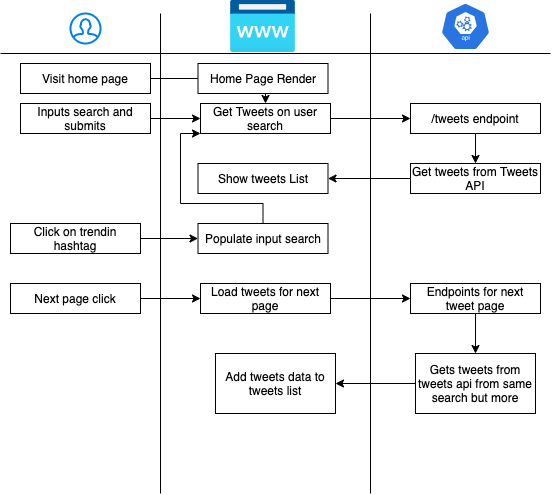

The diagram above was exported from draw.io. Its source (the exported page's mxGraphModel, read from the mxfile embedded in the PNG):
<mxGraphModel dx="1186" dy="603" grid="1" gridSize="10" guides="1" tooltips="1" connect="1" arrows="1" fold="1" page="1" pageScale="1" pageWidth="850" pageHeight="1100" math="0" shadow="0">
  <root>
    <mxCell id="0" />
    <mxCell id="1" parent="0" />
    <mxCell id="PTlEgPCik42OWs_M1_4y-1" value="" style="html=1;verticalLabelPosition=bottom;align=center;labelBackgroundColor=#ffffff;verticalAlign=top;strokeWidth=2;strokeColor=#0080F0;shadow=0;dashed=0;shape=mxgraph.ios7.icons.user;" vertex="1" parent="1">
      <mxGeometry x="120" y="120" width="30" height="30" as="geometry" />
    </mxCell>
    <mxCell id="PTlEgPCik42OWs_M1_4y-2" value="" style="aspect=fixed;html=1;points=[];align=center;image;fontSize=12;image=img/lib/azure2/app_services/App_Service_Domains.svg;" vertex="1" parent="1">
      <mxGeometry x="280" y="107" width="65" height="52" as="geometry" />
    </mxCell>
    <mxCell id="PTlEgPCik42OWs_M1_4y-3" value="" style="html=1;dashed=0;whitespace=wrap;fillColor=#2875E2;strokeColor=#ffffff;points=[[0.005,0.63,0],[0.1,0.2,0],[0.9,0.2,0],[0.5,0,0],[0.995,0.63,0],[0.72,0.99,0],[0.5,1,0],[0.28,0.99,0]];shape=mxgraph.kubernetes.icon;prIcon=api" vertex="1" parent="1">
      <mxGeometry x="490" y="109" width="50" height="48" as="geometry" />
    </mxCell>
    <mxCell id="PTlEgPCik42OWs_M1_4y-5" value="" style="endArrow=none;html=1;" edge="1" parent="1">
      <mxGeometry width="50" height="50" relative="1" as="geometry">
        <mxPoint x="210" y="600" as="sourcePoint" />
        <mxPoint x="210" y="120" as="targetPoint" />
      </mxGeometry>
    </mxCell>
    <mxCell id="PTlEgPCik42OWs_M1_4y-7" value="" style="endArrow=none;html=1;" edge="1" parent="1">
      <mxGeometry width="50" height="50" relative="1" as="geometry">
        <mxPoint x="420" y="600" as="sourcePoint" />
        <mxPoint x="420" y="120" as="targetPoint" />
      </mxGeometry>
    </mxCell>
    <mxCell id="PTlEgPCik42OWs_M1_4y-8" value="" style="endArrow=none;html=1;" edge="1" parent="1">
      <mxGeometry width="50" height="50" relative="1" as="geometry">
        <mxPoint x="50" y="160" as="sourcePoint" />
        <mxPoint x="600" y="160" as="targetPoint" />
      </mxGeometry>
    </mxCell>
    <mxCell id="PTlEgPCik42OWs_M1_4y-17" value="" style="edgeStyle=orthogonalEdgeStyle;rounded=0;orthogonalLoop=1;jettySize=auto;html=1;" edge="1" parent="1" source="PTlEgPCik42OWs_M1_4y-10" target="PTlEgPCik42OWs_M1_4y-13">
      <mxGeometry relative="1" as="geometry" />
    </mxCell>
    <mxCell id="PTlEgPCik42OWs_M1_4y-10" value="Visit home page" style="rounded=0;whiteSpace=wrap;html=1;" vertex="1" parent="1">
      <mxGeometry x="70" y="170" width="130" height="30" as="geometry" />
    </mxCell>
    <mxCell id="PTlEgPCik42OWs_M1_4y-11" value="Home Page Render" style="rounded=0;whiteSpace=wrap;html=1;" vertex="1" parent="1">
      <mxGeometry x="247.5" y="170" width="130" height="30" as="geometry" />
    </mxCell>
    <mxCell id="PTlEgPCik42OWs_M1_4y-15" value="" style="edgeStyle=orthogonalEdgeStyle;rounded=0;orthogonalLoop=1;jettySize=auto;html=1;" edge="1" parent="1" source="PTlEgPCik42OWs_M1_4y-12" target="PTlEgPCik42OWs_M1_4y-13">
      <mxGeometry relative="1" as="geometry" />
    </mxCell>
    <mxCell id="PTlEgPCik42OWs_M1_4y-12" value="Inputs search and submits" style="rounded=0;whiteSpace=wrap;html=1;" vertex="1" parent="1">
      <mxGeometry x="70" y="210" width="130" height="30" as="geometry" />
    </mxCell>
    <mxCell id="PTlEgPCik42OWs_M1_4y-16" value="" style="edgeStyle=orthogonalEdgeStyle;rounded=0;orthogonalLoop=1;jettySize=auto;html=1;" edge="1" parent="1" source="PTlEgPCik42OWs_M1_4y-13" target="PTlEgPCik42OWs_M1_4y-14">
      <mxGeometry relative="1" as="geometry" />
    </mxCell>
    <mxCell id="PTlEgPCik42OWs_M1_4y-13" value="Get Tweets on user search" style="rounded=0;whiteSpace=wrap;html=1;" vertex="1" parent="1">
      <mxGeometry x="250" y="210" width="130" height="30" as="geometry" />
    </mxCell>
    <mxCell id="PTlEgPCik42OWs_M1_4y-19" value="" style="edgeStyle=orthogonalEdgeStyle;rounded=0;orthogonalLoop=1;jettySize=auto;html=1;" edge="1" parent="1" source="PTlEgPCik42OWs_M1_4y-14" target="PTlEgPCik42OWs_M1_4y-18">
      <mxGeometry relative="1" as="geometry" />
    </mxCell>
    <mxCell id="PTlEgPCik42OWs_M1_4y-14" value="/tweets endpoint" style="rounded=0;whiteSpace=wrap;html=1;" vertex="1" parent="1">
      <mxGeometry x="460" y="210" width="130" height="30" as="geometry" />
    </mxCell>
    <mxCell id="PTlEgPCik42OWs_M1_4y-21" value="" style="edgeStyle=orthogonalEdgeStyle;rounded=0;orthogonalLoop=1;jettySize=auto;html=1;" edge="1" parent="1" source="PTlEgPCik42OWs_M1_4y-18" target="PTlEgPCik42OWs_M1_4y-20">
      <mxGeometry relative="1" as="geometry" />
    </mxCell>
    <mxCell id="PTlEgPCik42OWs_M1_4y-18" value="Get tweets from Tweets API" style="rounded=0;whiteSpace=wrap;html=1;" vertex="1" parent="1">
      <mxGeometry x="460" y="270" width="130" height="30" as="geometry" />
    </mxCell>
    <mxCell id="PTlEgPCik42OWs_M1_4y-20" value="Show tweets List" style="rounded=0;whiteSpace=wrap;html=1;" vertex="1" parent="1">
      <mxGeometry x="247.5" y="270" width="130" height="30" as="geometry" />
    </mxCell>
    <mxCell id="PTlEgPCik42OWs_M1_4y-25" value="" style="edgeStyle=orthogonalEdgeStyle;rounded=0;orthogonalLoop=1;jettySize=auto;html=1;" edge="1" parent="1" source="PTlEgPCik42OWs_M1_4y-22" target="PTlEgPCik42OWs_M1_4y-23">
      <mxGeometry relative="1" as="geometry" />
    </mxCell>
    <mxCell id="PTlEgPCik42OWs_M1_4y-22" value="Click on trendin hashtag" style="rounded=0;whiteSpace=wrap;html=1;" vertex="1" parent="1">
      <mxGeometry x="60" y="330" width="130" height="30" as="geometry" />
    </mxCell>
    <mxCell id="PTlEgPCik42OWs_M1_4y-26" style="edgeStyle=orthogonalEdgeStyle;rounded=0;orthogonalLoop=1;jettySize=auto;html=1;entryX=0;entryY=1;entryDx=0;entryDy=0;" edge="1" parent="1" source="PTlEgPCik42OWs_M1_4y-23" target="PTlEgPCik42OWs_M1_4y-13">
      <mxGeometry relative="1" as="geometry">
        <Array as="points">
          <mxPoint x="313" y="310" />
          <mxPoint x="230" y="310" />
          <mxPoint x="230" y="240" />
        </Array>
      </mxGeometry>
    </mxCell>
    <mxCell id="PTlEgPCik42OWs_M1_4y-23" value="Populate input search" style="rounded=0;whiteSpace=wrap;html=1;" vertex="1" parent="1">
      <mxGeometry x="247.5" y="330" width="130" height="30" as="geometry" />
    </mxCell>
    <mxCell id="PTlEgPCik42OWs_M1_4y-30" value="" style="edgeStyle=orthogonalEdgeStyle;rounded=0;orthogonalLoop=1;jettySize=auto;html=1;" edge="1" parent="1" source="PTlEgPCik42OWs_M1_4y-27" target="PTlEgPCik42OWs_M1_4y-28">
      <mxGeometry relative="1" as="geometry" />
    </mxCell>
    <mxCell id="PTlEgPCik42OWs_M1_4y-27" value="Next page click" style="rounded=0;whiteSpace=wrap;html=1;" vertex="1" parent="1">
      <mxGeometry x="60" y="390" width="130" height="30" as="geometry" />
    </mxCell>
    <mxCell id="PTlEgPCik42OWs_M1_4y-31" value="" style="edgeStyle=orthogonalEdgeStyle;rounded=0;orthogonalLoop=1;jettySize=auto;html=1;" edge="1" parent="1" source="PTlEgPCik42OWs_M1_4y-28" target="PTlEgPCik42OWs_M1_4y-29">
      <mxGeometry relative="1" as="geometry" />
    </mxCell>
    <mxCell id="PTlEgPCik42OWs_M1_4y-28" value="Load tweets for next page" style="rounded=0;whiteSpace=wrap;html=1;" vertex="1" parent="1">
      <mxGeometry x="250" y="390" width="130" height="30" as="geometry" />
    </mxCell>
    <mxCell id="PTlEgPCik42OWs_M1_4y-37" value="" style="edgeStyle=orthogonalEdgeStyle;rounded=0;orthogonalLoop=1;jettySize=auto;html=1;" edge="1" parent="1" source="PTlEgPCik42OWs_M1_4y-29" target="PTlEgPCik42OWs_M1_4y-34">
      <mxGeometry relative="1" as="geometry" />
    </mxCell>
    <mxCell id="PTlEgPCik42OWs_M1_4y-29" value="Endpoints for next tweet page" style="rounded=0;whiteSpace=wrap;html=1;" vertex="1" parent="1">
      <mxGeometry x="460" y="390" width="130" height="30" as="geometry" />
    </mxCell>
    <mxCell id="PTlEgPCik42OWs_M1_4y-39" value="" style="edgeStyle=orthogonalEdgeStyle;rounded=0;orthogonalLoop=1;jettySize=auto;html=1;" edge="1" parent="1" source="PTlEgPCik42OWs_M1_4y-34" target="PTlEgPCik42OWs_M1_4y-38">
      <mxGeometry relative="1" as="geometry" />
    </mxCell>
    <mxCell id="PTlEgPCik42OWs_M1_4y-34" value="&lt;span&gt;Gets tweets from tweets api from same search but more&lt;/span&gt;" style="whiteSpace=wrap;html=1;rounded=0;" vertex="1" parent="1">
      <mxGeometry x="465" y="460" width="120" height="60" as="geometry" />
    </mxCell>
    <mxCell id="PTlEgPCik42OWs_M1_4y-38" value="Add tweets data to tweets list" style="whiteSpace=wrap;html=1;rounded=0;" vertex="1" parent="1">
      <mxGeometry x="265" y="460" width="120" height="60" as="geometry" />
    </mxCell>
  </root>
</mxGraphModel>